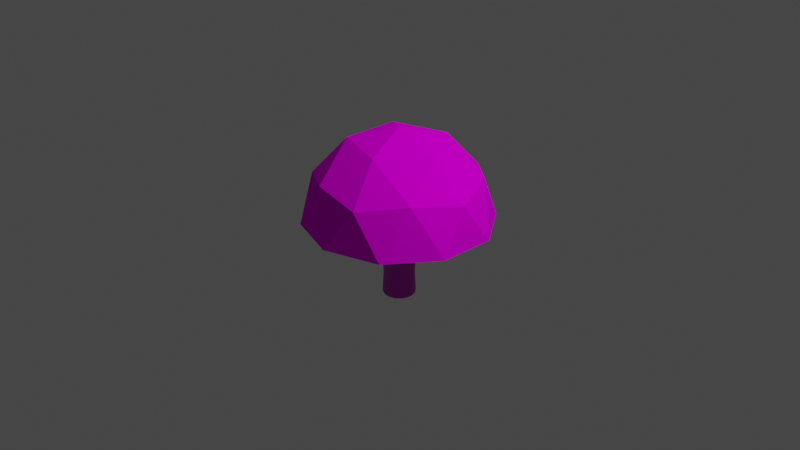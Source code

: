 # Source: mushroom.blend  (saved by Blender 2.93.21; exported with 4.5.12 LTS)
import bpy
from mathutils import Matrix  # noqa: F401  (used for matrix-valued properties, if any)

bpy.ops.wm.read_factory_settings(use_empty=True)
scene = bpy.context.scene
scene.name = 'Scene'

# ---- collections
col_collection = bpy.data.collections.new('Collection'); scene.collection.children.link(col_collection)

# ---- images (referenced by path relative to the original .blend; pixels are not part of the script)
import os
ASSET_DIR = os.environ.get("B2B_ASSET_DIR", "")  # directory of the original .blend (textures are referenced by path, not embedded)
HERE = os.path.dirname(os.path.abspath(__file__))  # packed textures are extracted next to this script under _unpacked/

def load_image(name, relpath, width, height, colorspace="sRGB"):
    """Load a texture the original file referenced (path relative to the .blend, or extracted next to this script)."""
    p = next((c for c in (os.path.join(HERE, relpath), os.path.join(ASSET_DIR, relpath)) if relpath and os.path.exists(c)), "")
    if p:
        img = bpy.data.images.load(p, check_existing=True)
        img.name = name
    else:  # same state as the original file: an image datablock whose file is absent (Cycles renders it pink)
        img = bpy.data.images.new(name, width, height)
        img.source = "FILE"
        img.filepath = "//" + (relpath or name)
    img.colorspace_settings.name = colorspace
    return img
img_icosphereuv_png = load_image('Icosphereuv.png', 'Icosphereuv.png', 1024, 1024, 'sRGB')
img_stemuv_png = load_image('stemuv.png', 'stemuv.png', 1024, 1024, 'sRGB')

# ---- materials (node trees are filled in below, after node groups)
mat_material_002 = bpy.data.materials.new('Material.002')
mat_material_002.use_transparent_shadow = False
mat_material_001 = bpy.data.materials.new('Material.001')
mat_material_001.use_transparent_shadow = False

# ---- material node trees
mat_material_002.use_nodes = True; mat_material_002.node_tree.nodes.clear()
_N = mat_material_002.node_tree.nodes; _L = mat_material_002.node_tree.links
n0 = _N.new('ShaderNodeBsdfPrincipled'); n0.name = 'Principled BSDF'; n0.location = (10, 300)
n0.distribution = 'GGX'
n0.subsurface_method = 'BURLEY'
n0.inputs[2].default_value = 0.7941
n0.inputs[3].default_value = 1.45
n0.inputs[13].default_value = 0.0
n0.inputs[27].default_value = (0.0, 0.0, 0.0, 1.0)
n0.inputs[28].default_value = 1.0
n1 = _N.new('ShaderNodeOutputMaterial'); n1.name = 'Material Output'; n1.location = (300, 300)
n2 = _N.new('ShaderNodeTexImage'); n2.name = 'Image Texture'; n2.location = (-280, 280)
n2.image = img_icosphereuv_png
n3 = _N.new('ShaderNodeNormalMap'); n3.name = 'Normal Map'; n3.location = (-190, -120)
n3.inputs[0].default_value = 0.0
n4 = _N.new('ShaderNodeTexImage'); n4.name = 'Image Texture.001'; n4.location = (-480, -160)
n4.image = img_icosphereuv_png
_L.new(n0.outputs[0], n1.inputs[0])
_L.new(n2.outputs[0], n0.inputs[0])
_L.new(n3.outputs[0], n0.inputs[5])
_L.new(n4.outputs[0], n3.inputs[1])
n1.is_active_output = True
mat_material_001.use_nodes = True; mat_material_001.node_tree.nodes.clear()
_N = mat_material_001.node_tree.nodes; _L = mat_material_001.node_tree.links
n0 = _N.new('ShaderNodeBsdfPrincipled'); n0.name = 'Principled BSDF'; n0.location = (10, 300)
n0.distribution = 'GGX'
n0.subsurface_method = 'BURLEY'
n0.inputs[3].default_value = 1.45
n0.inputs[8].default_value = 1.0
n0.inputs[9].default_value = (0.0, 0.0, 0.0)
n0.inputs[10].default_value = 0.4632
n0.inputs[27].default_value = (0.0, 0.0, 0.0, 1.0)
n0.inputs[28].default_value = 1.0
n1 = _N.new('ShaderNodeOutputMaterial'); n1.name = 'Material Output'; n1.location = (300, 300)
n2 = _N.new('ShaderNodeTexImage'); n2.name = 'Image Texture'; n2.location = (-280, 280)
n2.image = img_stemuv_png
n3 = _N.new('ShaderNodeMix'); n3.name = 'Mix'; n3.location = (-160, 180)
n3.data_type = 'RGBA'
n3.inputs[0].default_value = 0.4632
n3.inputs[7].default_value = (0.0, 0.0, 0.0, 0.0)
_L.new(n0.outputs[0], n1.inputs[0])
_L.new(n2.outputs[0], n3.inputs[6])
_L.new(n3.outputs[2], n0.inputs[0])
n1.is_active_output = True

# ---- world
world_world = bpy.data.worlds.new('World'); scene.world = world_world
world_world.use_nodes = True; world_world.node_tree.nodes.clear()
_N = world_world.node_tree.nodes; _L = world_world.node_tree.links
n0 = _N.new('ShaderNodeOutputWorld'); n0.name = 'World Output'; n0.location = (300, 300)
n1 = _N.new('ShaderNodeBackground'); n1.name = 'Background'; n1.location = (10, 300)
n1.inputs[0].default_value = (0.05088, 0.05088, 0.05088, 1.0)
_L.new(n1.outputs[0], n0.inputs[0])
n0.is_active_output = True
world_world.color = (0.05088, 0.05088, 0.05088)
world_world.use_sun_shadow = False
world_world.sun_shadow_jitter_overblur = 0.0

# ---- cameras
cam_camera = bpy.data.cameras.new('Camera')
cam_camera.clip_end = 100.0
cam_camera.ortho_scale = 7.314

# ---- lights
light_light = bpy.data.lights.new('Light', 'POINT')
light_light.transmission_factor = 0.0
light_light.energy = 1000.0
light_light.shadow_soft_size = 0.1
light_light.shadow_maximum_resolution = 0.006
light_light.use_absolute_resolution = True

# ---- meshes
me_icosphere = bpy.data.meshes.new('Icosphere')
me_icosphere.from_pydata([(0.0, 0.0, -0.2302), (0.7236, -0.5257, 0.2329), (-0.2764, -0.8506, 0.2329), (-0.8944, 0.0, 0.2329), (-0.2764, 0.8506, 0.2329), (0.7236, 0.5257, 0.2329), (0.2764, -0.8506, 0.4472), (-0.7236, -0.5257, 0.4472), (-0.7236, 0.5257, 0.4472), (0.2764, 0.8506, 0.4472), (0.8944, 0.0, 0.4472), (0.0, 0.0, 1.0), (-0.1625, -0.5, -0.07458), (0.4253, -0.309, -0.07458), (0.2629, -0.809, 0.1544), (0.8506, 0.0, 0.1544), (0.4253, 0.309, -0.07458), (-0.5257, 0.0, -0.07458), (-0.6882, -0.5, 0.1544), (-0.1625, 0.5, -0.07458), (-0.6882, 0.5, 0.1544), (0.2629, 0.809, 0.1544), (0.9511, -0.309, 0.0), (0.9511, 0.309, 0.0), (0.0, -1.0, 0.0), (0.5878, -0.809, 0.0), (-0.9511, -0.309, 0.0), (-0.5878, -0.809, 0.0), (-0.5878, 0.809, 0.0), (-0.9511, 0.309, 0.0), (0.5878, 0.809, 0.0), (0.0, 1.0, 0.0), (0.6882, -0.5, 0.5257), (-0.2629, -0.809, 0.5257), (-0.8506, 0.0, 0.5257), (-0.2629, 0.809, 0.5257), (0.6882, 0.5, 0.5257), (0.1625, -0.5, 0.8507), (0.5257, 0.0, 0.8507), (-0.4253, -0.309, 0.8507), (-0.4253, 0.309, 0.8507), (0.1625, 0.5, 0.8507), (0.7033, -0.511, 0.2349), (0.9244, -0.3006, 0.008206), (0.8264, 1.241e-10, 0.1588), (-0.2686, -0.8268, 0.2349), (-0.0002209, -0.9721, 0.008206), (0.2554, -0.786, 0.1588), (-0.8694, 1.658e-10, 0.2349), (-0.9246, -0.3002, 0.008206), (-0.6686, -0.4858, 0.1588), (-0.2686, 0.8268, 0.2349), (-0.5712, 0.7866, 0.008206), (-0.6686, 0.4858, 0.1588), (0.7033, 0.511, 0.2349), (0.5716, 0.7863, 0.008206), (0.2554, 0.786, 0.1588), (0.5716, -0.7863, 0.008206), (-0.5712, -0.7866, 0.008206), (-0.9246, 0.3002, 0.008206), (-0.0002209, 0.9721, 0.008206), (0.9244, 0.3006, 0.008206)], [], [(0, 13, 12), (1, 13, 15), (0, 12, 17), (0, 17, 19), (0, 19, 16), (1, 15, 22), (2, 14, 24), (3, 18, 26), (4, 20, 28), (5, 21, 30), (1, 22, 25), (2, 24, 27), (3, 26, 29), (4, 28, 31), (5, 30, 23), (6, 32, 37), (7, 33, 39), (8, 34, 40), (9, 35, 41), (10, 36, 38), (38, 41, 11), (38, 36, 41), (36, 9, 41), (41, 40, 11), (41, 35, 40), (35, 8, 40), (40, 39, 11), (40, 34, 39), (34, 7, 39), (39, 37, 11), (39, 33, 37), (33, 6, 37), (37, 38, 11), (37, 32, 38), (32, 10, 38), (23, 36, 10), (23, 30, 36), (30, 9, 36), (31, 35, 9), (31, 28, 35), (28, 8, 35), (29, 34, 8), (29, 26, 34), (26, 7, 34), (27, 33, 7), (27, 24, 33), (24, 6, 33), (25, 32, 6), (25, 22, 32), (22, 10, 32), (30, 31, 9), (30, 21, 31), (21, 4, 31), (28, 29, 8), (28, 20, 29), (20, 3, 29), (26, 27, 7), (26, 18, 27), (18, 2, 27), (24, 25, 6), (24, 14, 25), (14, 1, 25), (22, 23, 10), (22, 15, 23), (15, 5, 23), (16, 21, 5), (16, 19, 21), (19, 4, 21), (19, 20, 4), (19, 17, 20), (17, 3, 20), (17, 18, 3), (17, 12, 18), (12, 2, 18), (15, 16, 5), (15, 13, 16), (13, 0, 16), (12, 14, 2), (12, 13, 14), (13, 1, 14), (42, 43, 44), (45, 46, 47), (48, 49, 50), (51, 52, 53), (54, 55, 56), (42, 57, 43), (45, 58, 46), (48, 59, 49), (51, 60, 52), (54, 61, 55), (55, 60, 56), (56, 60, 51), (52, 59, 53), (53, 59, 48), (49, 58, 50), (50, 58, 45), (46, 57, 47), (47, 57, 42), (43, 61, 44), (44, 61, 54), (15, 1, 42, 44), (5, 15, 44, 54), (27, 24, 46, 58), (28, 29, 59, 52), (31, 28, 52, 60), (22, 23, 61, 43), (18, 3, 48, 50), (2, 18, 50, 45), (25, 22, 43, 57), (26, 27, 58, 49), (20, 4, 51, 53), (29, 26, 49, 59), (3, 20, 53, 48), (30, 31, 60, 55), (21, 5, 54, 56), (14, 2, 45, 47), (4, 21, 56, 51), (23, 30, 55, 61), (1, 14, 47, 42), (24, 25, 57, 46)])
_uv = me_icosphere.uv_layers.new(name='UVMap')
_uv.uv.foreach_set('vector', [0.1818, 0.0, 0.2273, 0.07873, 0.1364, 0.07873, 0.2727, 0.1575, 0.3182, 0.07873, 0.3636, 0.1575, 0.9091, 0.0, 0.9545, 0.07873, 0.8636, 0.07873, 0.7273, 0.0, 0.7727, 0.07873, 0.6818, 0.07873, 0.5455, 0.0, 0.5909, 0.07873, 0.5, 0.07873, 0.2727, 0.1575, 0.3636, 0.1575, 0.3182, 0.2362, 0.09091, 0.1575, 0.1818, 0.1575, 0.1364, 0.2362, 0.8182, 0.1575, 0.9091, 0.1575, 0.8636, 0.2362, 0.6364, 0.1575, 0.7273, 0.1575, 0.6818, 0.2362, 0.4545, 0.1575, 0.5455, 0.1575, 0.5, 0.2362, 0.2727, 0.1575, 0.3182, 0.2362, 0.2273, 0.2362, 0.09091, 0.1575, 0.1364, 0.2362, 0.04546, 0.2362, 0.8182, 0.1575, 0.8636, 0.2362, 0.7727, 0.2362, 0.6364, 0.1575, 0.6818, 0.2362, 0.5909, 0.2362, 0.4545, 0.1575, 0.5, 0.2362, 0.4091, 0.2362, 0.1818, 0.3149, 0.2727, 0.3149, 0.2273, 0.3937, 0.0, 0.3149, 0.09091, 0.3149, 0.04546, 0.3937, 0.7273, 0.3149, 0.8182, 0.3149, 0.7727, 0.3937, 0.5455, 0.3149, 0.6364, 0.3149, 0.5909, 0.3937, 0.3636, 0.3149, 0.4545, 0.3149, 0.4091, 0.3937, 0.4091, 0.3937, 0.5, 0.3937, 0.4545, 0.4724, 0.4091, 0.3937, 0.4545, 0.3149, 0.5, 0.3937, 0.4545, 0.3149, 0.5455, 0.3149, 0.5, 0.3937, 0.5909, 0.3937, 0.6818, 0.3937, 0.6364, 0.4724, 0.5909, 0.3937, 0.6364, 0.3149, 0.6818, 0.3937, 0.6364, 0.3149, 0.7273, 0.3149, 0.6818, 0.3937, 0.7727, 0.3937, 0.8636, 0.3937, 0.8182, 0.4724, 0.7727, 0.3937, 0.8182, 0.3149, 0.8636, 0.3937, 0.8182, 0.3149, 0.9091, 0.3149, 0.8636, 0.3937, 0.04546, 0.3937, 0.1364, 0.3937, 0.09091, 0.4724, 0.04546, 0.3937, 0.09091, 0.3149, 0.1364, 0.3937, 0.09091, 0.3149, 0.1818, 0.3149, 0.1364, 0.3937, 0.2273, 0.3937, 0.3182, 0.3937, 0.2727, 0.4724, 0.2273, 0.3937, 0.2727, 0.3149, 0.3182, 0.3937, 0.2727, 0.3149, 0.3636, 0.3149, 0.3182, 0.3937, 0.4091, 0.2362, 0.4545, 0.3149, 0.3636, 0.3149, 0.4091, 0.2362, 0.5, 0.2362, 0.4545, 0.3149, 0.5, 0.2362, 0.5455, 0.3149, 0.4545, 0.3149, 0.5909, 0.2362, 0.6364, 0.3149, 0.5455, 0.3149, 0.5909, 0.2362, 0.6818, 0.2362, 0.6364, 0.3149, 0.6818, 0.2362, 0.7273, 0.3149, 0.6364, 0.3149, 0.7727, 0.2362, 0.8182, 0.3149, 0.7273, 0.3149, 0.7727, 0.2362, 0.8636, 0.2362, 0.8182, 0.3149, 0.8636, 0.2362, 0.9091, 0.3149, 0.8182, 0.3149, 0.04546, 0.2362, 0.09091, 0.3149, 0.0, 0.3149, 0.04546, 0.2362, 0.1364, 0.2362, 0.09091, 0.3149, 0.1364, 0.2362, 0.1818, 0.3149, 0.09091, 0.3149, 0.2273, 0.2362, 0.2727, 0.3149, 0.1818, 0.3149, 0.2273, 0.2362, 0.3182, 0.2362, 0.2727, 0.3149, 0.3182, 0.2362, 0.3636, 0.3149, 0.2727, 0.3149, 0.5, 0.2362, 0.5909, 0.2362, 0.5455, 0.3149, 0.5, 0.2362, 0.5455, 0.1575, 0.5909, 0.2362, 0.5455, 0.1575, 0.6364, 0.1575, 0.5909, 0.2362, 0.6818, 0.2362, 0.7727, 0.2362, 0.7273, 0.3149, 0.6818, 0.2362, 0.7273, 0.1575, 0.7727, 0.2362, 0.7273, 0.1575, 0.8182, 0.1575, 0.7727, 0.2362, 0.8636, 0.2362, 0.9545, 0.2362, 0.9091, 0.3149, 0.8636, 0.2362, 0.9091, 0.1575, 0.9545, 0.2362, 0.9091, 0.1575, 1.0, 0.1575, 0.9545, 0.2362, 0.1364, 0.2362, 0.2273, 0.2362, 0.1818, 0.3149, 0.1364, 0.2362, 0.1818, 0.1575, 0.2273, 0.2362, 0.1818, 0.1575, 0.2727, 0.1575, 0.2273, 0.2362, 0.3182, 0.2362, 0.4091, 0.2362, 0.3636, 0.3149, 0.3182, 0.2362, 0.3636, 0.1575, 0.4091, 0.2362, 0.3636, 0.1575, 0.4545, 0.1575, 0.4091, 0.2362, 0.5, 0.07873, 0.5455, 0.1575, 0.4545, 0.1575, 0.5, 0.07873, 0.5909, 0.07873, 0.5455, 0.1575, 0.5909, 0.07873, 0.6364, 0.1575, 0.5455, 0.1575, 0.6818, 0.07873, 0.7273, 0.1575, 0.6364, 0.1575, 0.6818, 0.07873, 0.7727, 0.07873, 0.7273, 0.1575, 0.7727, 0.07873, 0.8182, 0.1575, 0.7273, 0.1575, 0.8636, 0.07873, 0.9091, 0.1575, 0.8182, 0.1575, 0.8636, 0.07873, 0.9545, 0.07873, 0.9091, 0.1575, 0.9545, 0.07873, 1.0, 0.1575, 0.9091, 0.1575, 0.3636, 0.1575, 0.4091, 0.07873, 0.4545, 0.1575, 0.3636, 0.1575, 0.3182, 0.07873, 0.4091, 0.07873, 0.3182, 0.07873, 0.3636, 0.0, 0.4091, 0.07873, 0.1364, 0.07873, 0.1818, 0.1575, 0.09091, 0.1575, 0.1364, 0.07873, 0.2273, 0.07873, 0.1818, 0.1575, 0.2273, 0.07873, 0.2727, 0.1575, 0.1818, 0.1575, 0.2727, 0.1575, 0.3182, 0.2362, 0.3636, 0.1575, 0.09091, 0.1575, 0.1364, 0.2362, 0.1818, 0.1575, 0.8182, 0.1575, 0.8636, 0.2362, 0.9091, 0.1575, 0.6364, 0.1575, 0.6818, 0.2362, 0.7273, 0.1575, 0.4545, 0.1575, 0.5, 0.2362, 0.5455, 0.1575, 0.2727, 0.1575, 0.2273, 0.2362, 0.3182, 0.2362, 0.09091, 0.1575, 0.04546, 0.2362, 0.1364, 0.2362, 0.8182, 0.1575, 0.7727, 0.2362, 0.8636, 0.2362, 0.6364, 0.1575, 0.5909, 0.2362, 0.6818, 0.2362, 0.4545, 0.1575, 0.4091, 0.2362, 0.5, 0.2362, 0.5, 0.2362, 0.5909, 0.2362, 0.5455, 0.1575, 0.5455, 0.1575, 0.5909, 0.2362, 0.6364, 0.1575, 0.6818, 0.2362, 0.7727, 0.2362, 0.7273, 0.1575, 0.7273, 0.1575, 0.7727, 0.2362, 0.8182, 0.1575, 0.8636, 0.2362, 0.9545, 0.2362, 0.9091, 0.1575, 0.9091, 0.1575, 0.9545, 0.2362, 1.0, 0.1575, 0.1364, 0.2362, 0.2273, 0.2362, 0.1818, 0.1575, 0.1818, 0.1575, 0.2273, 0.2362, 0.2727, 0.1575, 0.3182, 0.2362, 0.4091, 0.2362, 0.3636, 0.1575, 0.3636, 0.1575, 0.4091, 0.2362, 0.4545, 0.1575, 0.3636, 0.1575, 0.2727, 0.1575, 0.2727, 0.1575, 0.3636, 0.1575, 0.4545, 0.1575, 0.3636, 0.1575, 0.3636, 0.1575, 0.4545, 0.1575, 0.04546, 0.2362, 0.1364, 0.2362, 0.1364, 0.2362, 0.04546, 0.2362, 0.6818, 0.2362, 0.7727, 0.2362, 0.7727, 0.2362, 0.6818, 0.2362, 0.5909, 0.2362, 0.6818, 0.2362, 0.6818, 0.2362, 0.5909, 0.2362, 0.3182, 0.2362, 0.4091, 0.2362, 0.4091, 0.2362, 0.3182, 0.2362, 0.9091, 0.1575, 0.8182, 0.1575, 0.8182, 0.1575, 0.9091, 0.1575, 1.0, 0.1575, 0.9091, 0.1575, 0.9091, 0.1575, 1.0, 0.1575, 0.2273, 0.2362, 0.3182, 0.2362, 0.3182, 0.2362, 0.2273, 0.2362, 0.8636, 0.2362, 0.9545, 0.2362, 0.9545, 0.2362, 0.8636, 0.2362, 0.7273, 0.1575, 0.6364, 0.1575, 0.6364, 0.1575, 0.7273, 0.1575, 0.7727, 0.2362, 0.8636, 0.2362, 0.8636, 0.2362, 0.7727, 0.2362, 0.8182, 0.1575, 0.7273, 0.1575, 0.7273, 0.1575, 0.8182, 0.1575, 0.5, 0.2362, 0.5909, 0.2362, 0.5909, 0.2362, 0.5, 0.2362, 0.5455, 0.1575, 0.4545, 0.1575, 0.4545, 0.1575, 0.5455, 0.1575, 0.1818, 0.1575, 0.09091, 0.1575, 0.09091, 0.1575, 0.1818, 0.1575, 0.6364, 0.1575, 0.5455, 0.1575, 0.5455, 0.1575, 0.6364, 0.1575, 0.4091, 0.2362, 0.5, 0.2362, 0.5, 0.2362, 0.4091, 0.2362, 0.2727, 0.1575, 0.1818, 0.1575, 0.1818, 0.1575, 0.2727, 0.1575, 0.1364, 0.2362, 0.2273, 0.2362, 0.2273, 0.2362, 0.1364, 0.2362])
me_icosphere.materials.append(mat_material_002)
me_icosphere.use_remesh_fix_poles = True
me_icosphere.use_remesh_preserve_attributes = False
me_icosphere.update()
me_cylinder = bpy.data.meshes.new('Cylinder')
me_cylinder.from_pydata([(-1.731e-09, 0.637, -0.8678), (6.027e-09, 1.698, 0.9327), (0.1243, 0.6247, -0.8678), (0.3312, 1.665, 0.9327), (0.2438, 0.5885, -0.8678), (0.6498, 1.569, 0.9327), (0.3539, 0.5296, -0.8678), (0.9433, 1.412, 0.9327), (0.4504, 0.4504, -0.8678), (1.201, 1.201, 0.9327), (0.5296, 0.3539, -0.8678), (1.412, 0.9433, 0.9327), (0.5885, 0.2438, -0.8678), (1.569, 0.6498, 0.9327), (0.6247, 0.1243, -0.8678), (1.665, 0.3312, 0.9327), (0.637, -2.483e-08, -0.8678), (1.698, -7.65e-08, 0.9327), (0.6247, -0.1243, -0.8678), (1.665, -0.3312, 0.9327), (0.5885, -0.2438, -0.8678), (1.569, -0.6498, 0.9327), (0.5296, -0.3539, -0.8678), (1.412, -0.9433, 0.9327), (0.4504, -0.4504, -0.8678), (1.201, -1.201, 0.9327), (0.3539, -0.5296, -0.8678), (0.9433, -1.412, 0.9327), (0.2438, -0.5885, -0.8678), (0.6498, -1.569, 0.9327), (0.1243, -0.6247, -0.8678), (0.3312, -1.665, 0.9327), (-5.742e-08, -0.637, -0.8678), (-1.424e-07, -1.698, 0.9327), (-0.1243, -0.6247, -0.8678), (-0.3312, -1.665, 0.9327), (-0.2438, -0.5885, -0.8678), (-0.6498, -1.569, 0.9327), (-0.3539, -0.5296, -0.8678), (-0.9433, -1.412, 0.9327), (-0.4504, -0.4504, -0.8678), (-1.201, -1.201, 0.9327), (-0.5296, -0.3539, -0.8678), (-1.412, -0.9433, 0.9327), (-0.5885, -0.2438, -0.8678), (-1.569, -0.6498, 0.9327), (-0.6247, -0.1243, -0.8678), (-1.665, -0.3312, 0.9327), (-0.637, 1.061e-08, -0.8678), (-1.698, 1.796e-08, 0.9327), (-0.6247, 0.1243, -0.8678), (-1.665, 0.3312, 0.9327), (-0.5885, 0.2438, -0.8678), (-1.569, 0.6498, 0.9327), (-0.5296, 0.3539, -0.8678), (-1.412, 0.9433, 0.9327), (-0.4504, 0.4504, -0.8678), (-1.201, 1.201, 0.9327), (-0.3539, 0.5296, -0.8678), (-0.9433, 1.412, 0.9327), (-0.2438, 0.5885, -0.8678), (-0.6498, 1.569, 0.9327), (-0.1243, 0.6247, -0.8678), (-0.3312, 1.665, 0.9327), (-1.505e-09, 0.5759, -0.3365), (0.1124, 0.5649, -0.3365), (0.2204, 0.5321, -0.3365), (0.32, 0.4789, -0.3365), (0.4073, 0.4073, -0.3365), (0.4789, 0.32, -0.3365), (0.5321, 0.2204, -0.3365), (0.5649, 0.1124, -0.3365), (0.5759, -2.15e-08, -0.3365), (0.5649, -0.1124, -0.3365), (0.5321, -0.2204, -0.3365), (0.4789, -0.32, -0.3365), (0.4073, -0.4073, -0.3365), (0.32, -0.4789, -0.3365), (0.2204, -0.5321, -0.3365), (0.1124, -0.5649, -0.3365), (-5.186e-08, -0.5759, -0.3365), (-0.1124, -0.5649, -0.3365), (-0.2204, -0.5321, -0.3365), (-0.32, -0.4789, -0.3365), (-0.4073, -0.4073, -0.3365), (-0.4789, -0.32, -0.3365), (-0.5321, -0.2204, -0.3365), (-0.5649, -0.1124, -0.3365), (-0.5759, 1.054e-08, -0.3365), (-0.5649, 0.1124, -0.3365), (-0.5321, 0.2204, -0.3365), (-0.4789, 0.32, -0.3365), (-0.4073, 0.4073, -0.3365), (-0.32, 0.4789, -0.3365), (-0.2204, 0.5321, -0.3365), (-0.1124, 0.5649, -0.3365), (5.392e-10, 0.6927, 0.5297), (0.1351, 0.6794, 0.5297), (0.2651, 0.64, 0.5297), (0.3848, 0.576, 0.5297), (0.4898, 0.4898, 0.5297), (0.576, 0.3848, 0.5297), (0.64, 0.2651, 0.5297), (0.6794, 0.1351, 0.5297), (0.6927, -2.916e-08, 0.5297), (0.6794, -0.1351, 0.5297), (0.64, -0.2651, 0.5297), (0.576, -0.3848, 0.5297), (0.4898, -0.4898, 0.5297), (0.3848, -0.576, 0.5297), (0.2651, -0.64, 0.5297), (0.1351, -0.6794, 0.5297), (-6.002e-08, -0.6927, 0.5297), (-0.1351, -0.6794, 0.5297), (-0.2651, -0.64, 0.5297), (-0.3848, -0.576, 0.5297), (-0.4898, -0.4898, 0.5297), (-0.576, -0.3848, 0.5297), (-0.64, -0.2651, 0.5297), (-0.6794, -0.1351, 0.5297), (-0.6927, 9.375e-09, 0.5297), (-0.6794, 0.1351, 0.5297), (-0.64, 0.2651, 0.5297), (-0.576, 0.3848, 0.5297), (-0.4898, 0.4898, 0.5297), (-0.3848, 0.576, 0.5297), (-0.2651, 0.64, 0.5297), (-0.1351, 0.6794, 0.5297)], [], [(96, 1, 3, 97), (97, 3, 5, 98), (98, 5, 7, 99), (99, 7, 9, 100), (100, 9, 11, 101), (101, 11, 13, 102), (102, 13, 15, 103), (103, 15, 17, 104), (104, 17, 19, 105), (105, 19, 21, 106), (106, 21, 23, 107), (107, 23, 25, 108), (108, 25, 27, 109), (109, 27, 29, 110), (110, 29, 31, 111), (111, 31, 33, 112), (112, 33, 35, 113), (113, 35, 37, 114), (114, 37, 39, 115), (115, 39, 41, 116), (116, 41, 43, 117), (117, 43, 45, 118), (118, 45, 47, 119), (119, 47, 49, 120), (120, 49, 51, 121), (121, 51, 53, 122), (122, 53, 55, 123), (123, 55, 57, 124), (124, 57, 59, 125), (125, 59, 61, 126), (3, 1, 63, 61, 59, 57, 55, 53, 51, 49, 47, 45, 43, 41, 39, 37, 35, 33, 31, 29, 27, 25, 23, 21, 19, 17, 15, 13, 11, 9, 7, 5), (126, 61, 63, 127), (127, 63, 1, 96), (0, 2, 4, 6, 8, 10, 12, 14, 16, 18, 20, 22, 24, 26, 28, 30, 32, 34, 36, 38, 40, 42, 44, 46, 48, 50, 52, 54, 56, 58, 60, 62), (62, 95, 64, 0), (60, 94, 95, 62), (58, 93, 94, 60), (56, 92, 93, 58), (54, 91, 92, 56), (52, 90, 91, 54), (50, 89, 90, 52), (48, 88, 89, 50), (46, 87, 88, 48), (44, 86, 87, 46), (42, 85, 86, 44), (40, 84, 85, 42), (38, 83, 84, 40), (36, 82, 83, 38), (34, 81, 82, 36), (32, 80, 81, 34), (30, 79, 80, 32), (28, 78, 79, 30), (26, 77, 78, 28), (24, 76, 77, 26), (22, 75, 76, 24), (20, 74, 75, 22), (18, 73, 74, 20), (16, 72, 73, 18), (14, 71, 72, 16), (12, 70, 71, 14), (10, 69, 70, 12), (8, 68, 69, 10), (6, 67, 68, 8), (4, 66, 67, 6), (2, 65, 66, 4), (0, 64, 65, 2), (95, 127, 96, 64), (94, 126, 127, 95), (93, 125, 126, 94), (92, 124, 125, 93), (91, 123, 124, 92), (90, 122, 123, 91), (89, 121, 122, 90), (88, 120, 121, 89), (87, 119, 120, 88), (86, 118, 119, 87), (85, 117, 118, 86), (84, 116, 117, 85), (83, 115, 116, 84), (82, 114, 115, 83), (81, 113, 114, 82), (80, 112, 113, 81), (79, 111, 112, 80), (78, 110, 111, 79), (77, 109, 110, 78), (76, 108, 109, 77), (75, 107, 108, 76), (74, 106, 107, 75), (73, 105, 106, 74), (72, 104, 105, 73), (71, 103, 104, 72), (70, 102, 103, 71), (69, 101, 102, 70), (68, 100, 101, 69), (67, 99, 100, 68), (66, 98, 99, 67), (65, 97, 98, 66), (64, 96, 97, 65)])
_uv = me_cylinder.uv_layers.new(name='UVMap')
_uv.uv.foreach_set('vector', [0.1117, 0.208, 0.01869, 0.1927, 0.02465, 0.1601, 0.1171, 0.1775, 0.1171, 0.1775, 0.02465, 0.1601, 0.0313, 0.1278, 0.1231, 0.1471, 0.1231, 0.1471, 0.0313, 0.1278, 0.03865, 0.09558, 0.1297, 0.117, 0.1297, 0.117, 0.03865, 0.09558, 0.04673, 0.06359, 0.1369, 0.08706, 0.1369, 0.08706, 0.04673, 0.06359, 0.05555, 0.03184, 0.1446, 0.05748, 0.1446, 0.05748, 0.05555, 0.03184, 0.06521, 0.0001278, 0.1529, 0.02812, 0.1821, 0.9683, 0.1039, 0.9999, 0.09296, 0.9717, 0.1727, 0.942, 0.1727, 0.942, 0.09296, 0.9717, 0.0827, 0.9432, 0.1638, 0.9153, 0.1638, 0.9153, 0.0827, 0.9432, 0.07307, 0.9143, 0.1554, 0.8882, 0.1554, 0.8882, 0.07307, 0.9143, 0.06407, 0.8852, 0.1475, 0.8608, 0.1475, 0.8608, 0.06407, 0.8852, 0.05567, 0.8557, 0.1401, 0.8331, 0.1401, 0.8331, 0.05567, 0.8557, 0.04786, 0.826, 0.1332, 0.8051, 0.1332, 0.8051, 0.04786, 0.826, 0.04065, 0.796, 0.1268, 0.7768, 0.1268, 0.7768, 0.04065, 0.796, 0.03402, 0.7659, 0.1209, 0.7483, 0.1209, 0.7483, 0.03402, 0.7659, 0.02797, 0.7354, 0.1156, 0.7196, 0.1156, 0.7196, 0.02797, 0.7354, 0.02251, 0.7048, 0.1108, 0.6907, 0.1108, 0.6907, 0.02251, 0.7048, 0.01763, 0.674, 0.1065, 0.6616, 0.1065, 0.6616, 0.01763, 0.674, 0.01334, 0.6429, 0.1028, 0.6323, 0.1028, 0.6323, 0.01334, 0.6429, 0.009643, 0.6117, 0.09965, 0.6028, 0.09965, 0.6028, 0.009643, 0.6117, 0.00654, 0.5803, 0.09706, 0.5732, 0.09706, 0.5732, 0.00654, 0.5803, 0.004036, 0.5487, 0.09503, 0.5434, 0.09503, 0.5434, 0.004036, 0.5487, 0.002138, 0.517, 0.09358, 0.5134, 0.09358, 0.5134, 0.002138, 0.517, 0.0008491, 0.4851, 0.0927, 0.4833, 0.0927, 0.4833, 0.0008491, 0.4851, 0.0001769, 0.453, 0.09241, 0.4531, 0.09241, 0.4531, 0.0001769, 0.453, 0.0001278, 0.4208, 0.0927, 0.4228, 0.0927, 0.4228, 0.0001278, 0.4208, 0.0007093, 0.3885, 0.09357, 0.3923, 0.09357, 0.3923, 0.0007093, 0.3885, 0.00193, 0.356, 0.09503, 0.3617, 0.09503, 0.3617, 0.00193, 0.356, 0.003799, 0.3235, 0.09709, 0.3311, 0.09709, 0.3311, 0.003799, 0.3235, 0.006328, 0.2908, 0.09973, 0.3003, 0.09973, 0.3003, 0.006328, 0.2908, 0.009529, 0.2581, 0.103, 0.2695, 0.694, 0.01871, 0.7208, 0.03658, 0.7435, 0.05933, 0.7614, 0.08607, 0.7737, 0.1158, 0.78, 0.1473, 0.78, 0.1795, 0.7737, 0.2111, 0.7614, 0.2408, 0.7435, 0.2675, 0.7208, 0.2903, 0.694, 0.3081, 0.6643, 0.3204, 0.6328, 0.3267, 0.6006, 0.3267, 0.5691, 0.3204, 0.5393, 0.3081, 0.5126, 0.2903, 0.4898, 0.2675, 0.472, 0.2408, 0.4597, 0.2111, 0.4534, 0.1795, 0.4534, 0.1473, 0.4597, 0.1158, 0.472, 0.08607, 0.4898, 0.05933, 0.5126, 0.03658, 0.5393, 0.01871, 0.5691, 0.006403, 0.6006, 0.0001278, 0.6328, 0.0001279, 0.6643, 0.006403, 0.103, 0.2695, 0.009529, 0.2581, 0.01342, 0.2253, 0.1068, 0.2387, 0.1068, 0.2387, 0.01342, 0.2253, 0.01869, 0.1927, 0.1117, 0.208, 0.552, 0.6001, 0.5267, 0.5896, 0.5039, 0.5744, 0.4845, 0.555, 0.4692, 0.5322, 0.4587, 0.5068, 0.4534, 0.4799, 0.4534, 0.4525, 0.4587, 0.4256, 0.4692, 0.4003, 0.4845, 0.3774, 0.5039, 0.3581, 0.5267, 0.3428, 0.552, 0.3323, 0.5789, 0.327, 0.6063, 0.327, 0.6332, 0.3323, 0.6586, 0.3428, 0.6814, 0.3581, 0.7008, 0.3774, 0.716, 0.4003, 0.7265, 0.4256, 0.7319, 0.4525, 0.7319, 0.4799, 0.7265, 0.5068, 0.716, 0.5322, 0.7008, 0.555, 0.6814, 0.5744, 0.6586, 0.5896, 0.6332, 0.6001, 0.6063, 0.6054, 0.5789, 0.6054, 0.4256, 0.2836, 0.3074, 0.2676, 0.3114, 0.2411, 0.4294, 0.2578, 0.4213, 0.3092, 0.3037, 0.2941, 0.3074, 0.2676, 0.4256, 0.2836, 0.4173, 0.3345, 0.3004, 0.3207, 0.3037, 0.2941, 0.4213, 0.3092, 0.4138, 0.3595, 0.2976, 0.3474, 0.3004, 0.3207, 0.4173, 0.3345, 0.4106, 0.3843, 0.2951, 0.3739, 0.2976, 0.3474, 0.4138, 0.3595, 0.408, 0.4089, 0.2931, 0.4005, 0.2951, 0.3739, 0.4106, 0.3843, 0.4058, 0.4333, 0.2916, 0.427, 0.2931, 0.4005, 0.408, 0.4089, 0.4041, 0.4575, 0.2906, 0.4533, 0.2916, 0.427, 0.4058, 0.4333, 0.403, 0.4816, 0.2901, 0.4796, 0.2906, 0.4533, 0.4041, 0.4575, 0.4024, 0.5055, 0.2901, 0.5058, 0.2901, 0.4796, 0.403, 0.4816, 0.4023, 0.5293, 0.2906, 0.5319, 0.2901, 0.5058, 0.4024, 0.5055, 0.4028, 0.553, 0.2916, 0.5578, 0.2906, 0.5319, 0.4023, 0.5293, 0.4038, 0.5766, 0.2931, 0.5836, 0.2916, 0.5578, 0.4028, 0.553, 0.4054, 0.6001, 0.2951, 0.6093, 0.2931, 0.5836, 0.4038, 0.5766, 0.4074, 0.6235, 0.2976, 0.6349, 0.2951, 0.6093, 0.4054, 0.6001, 0.41, 0.6469, 0.3005, 0.6603, 0.2976, 0.6349, 0.4074, 0.6235, 0.413, 0.6702, 0.3039, 0.6855, 0.3005, 0.6603, 0.41, 0.6469, 0.4164, 0.6935, 0.3078, 0.7105, 0.3039, 0.6855, 0.413, 0.6702, 0.4203, 0.7169, 0.312, 0.7354, 0.3078, 0.7105, 0.4164, 0.6935, 0.4245, 0.7402, 0.3166, 0.76, 0.312, 0.7354, 0.4203, 0.7169, 0.4291, 0.7636, 0.3216, 0.7844, 0.3166, 0.76, 0.4245, 0.7402, 0.4338, 0.7871, 0.3268, 0.8085, 0.3216, 0.7844, 0.4291, 0.7636, 0.4388, 0.8106, 0.3324, 0.8322, 0.3268, 0.8085, 0.4338, 0.7871, 0.4437, 0.8342, 0.3381, 0.8555, 0.3324, 0.8322, 0.4388, 0.8106, 0.4486, 0.858, 0.3441, 0.8783, 0.3381, 0.8555, 0.4437, 0.8342, 0.4531, 0.882, 0.3502, 0.9004, 0.3441, 0.8783, 0.4486, 0.858, 0.4496, 0.1283, 0.336, 0.1126, 0.3414, 0.08828, 0.4531, 0.1024, 0.4457, 0.1543, 0.3305, 0.1375, 0.336, 0.1126, 0.4496, 0.1283, 0.4416, 0.1802, 0.3254, 0.1629, 0.3305, 0.1375, 0.4457, 0.1543, 0.4374, 0.2061, 0.3204, 0.1887, 0.3254, 0.1629, 0.4416, 0.1802, 0.4333, 0.232, 0.3158, 0.2148, 0.3204, 0.1887, 0.4374, 0.2061, 0.4294, 0.2578, 0.3114, 0.2411, 0.3158, 0.2148, 0.4333, 0.232, 0.3074, 0.2676, 0.1068, 0.2387, 0.1117, 0.208, 0.3114, 0.2411, 0.3037, 0.2941, 0.103, 0.2695, 0.1068, 0.2387, 0.3074, 0.2676, 0.3004, 0.3207, 0.09973, 0.3003, 0.103, 0.2695, 0.3037, 0.2941, 0.2976, 0.3474, 0.09709, 0.3311, 0.09973, 0.3003, 0.3004, 0.3207, 0.2951, 0.3739, 0.09503, 0.3617, 0.09709, 0.3311, 0.2976, 0.3474, 0.2931, 0.4005, 0.09357, 0.3923, 0.09503, 0.3617, 0.2951, 0.3739, 0.2916, 0.427, 0.0927, 0.4228, 0.09357, 0.3923, 0.2931, 0.4005, 0.2906, 0.4533, 0.09241, 0.4531, 0.0927, 0.4228, 0.2916, 0.427, 0.2901, 0.4796, 0.0927, 0.4833, 0.09241, 0.4531, 0.2906, 0.4533, 0.2901, 0.5058, 0.09358, 0.5134, 0.0927, 0.4833, 0.2901, 0.4796, 0.2906, 0.5319, 0.09503, 0.5434, 0.09358, 0.5134, 0.2901, 0.5058, 0.2916, 0.5578, 0.09706, 0.5732, 0.09503, 0.5434, 0.2906, 0.5319, 0.2931, 0.5836, 0.09965, 0.6028, 0.09706, 0.5732, 0.2916, 0.5578, 0.2951, 0.6093, 0.1028, 0.6323, 0.09965, 0.6028, 0.2931, 0.5836, 0.2976, 0.6349, 0.1065, 0.6616, 0.1028, 0.6323, 0.2951, 0.6093, 0.3005, 0.6603, 0.1108, 0.6907, 0.1065, 0.6616, 0.2976, 0.6349, 0.3039, 0.6855, 0.1156, 0.7196, 0.1108, 0.6907, 0.3005, 0.6603, 0.3078, 0.7105, 0.1209, 0.7483, 0.1156, 0.7196, 0.3039, 0.6855, 0.312, 0.7354, 0.1268, 0.7768, 0.1209, 0.7483, 0.3078, 0.7105, 0.3166, 0.76, 0.1332, 0.8051, 0.1268, 0.7768, 0.312, 0.7354, 0.3216, 0.7844, 0.1401, 0.8331, 0.1332, 0.8051, 0.3166, 0.76, 0.3268, 0.8085, 0.1475, 0.8608, 0.1401, 0.8331, 0.3216, 0.7844, 0.3324, 0.8322, 0.1554, 0.8882, 0.1475, 0.8608, 0.3268, 0.8085, 0.3381, 0.8555, 0.1638, 0.9153, 0.1554, 0.8882, 0.3324, 0.8322, 0.3441, 0.8783, 0.1727, 0.942, 0.1638, 0.9153, 0.3381, 0.8555, 0.3502, 0.9004, 0.1821, 0.9683, 0.1727, 0.942, 0.3441, 0.8783, 0.336, 0.1126, 0.1446, 0.05748, 0.1529, 0.02812, 0.3414, 0.08828, 0.3305, 0.1375, 0.1369, 0.08706, 0.1446, 0.05748, 0.336, 0.1126, 0.3254, 0.1629, 0.1297, 0.117, 0.1369, 0.08706, 0.3305, 0.1375, 0.3204, 0.1887, 0.1231, 0.1471, 0.1297, 0.117, 0.3254, 0.1629, 0.3158, 0.2148, 0.1171, 0.1775, 0.1231, 0.1471, 0.3204, 0.1887, 0.3114, 0.2411, 0.1117, 0.208, 0.1171, 0.1775, 0.3158, 0.2148])
me_cylinder.materials.append(mat_material_001)
me_cylinder.use_remesh_fix_poles = True
me_cylinder.use_remesh_preserve_attributes = False
me_cylinder.update()

# ---- objects
ob_light = bpy.data.objects.new('Light', light_light)
ob_camera = bpy.data.objects.new('Camera', cam_camera)
ob_icosphere = bpy.data.objects.new('Icosphere', me_icosphere)
ob_cylinder = bpy.data.objects.new('Cylinder', me_cylinder)

# ---- transforms, parenting, visibility, modifiers, constraints
ob_light.location = (4.076, 1.005, 5.904)
ob_light.rotation_euler = (0.6503, 0.05522, 1.866)
ob_light.lock_rotations_4d = False
ob_light.empty_display_type = 'ARROWS'
ob_light.color = (0.0, 0.0, 0.0, 0.0)
ob_light.lineart.crease_threshold = 0.0
ob_camera.location = (7.359, -6.926, 4.958)
ob_camera.rotation_euler = (1.109, 0.0, 0.8149)
ob_camera.lock_rotations_4d = False
ob_camera.empty_display_type = 'ARROWS'
ob_camera.color = (0.0, 0.0, 0.0, 0.0)
ob_camera.display_type = 'WIRE'
ob_camera.lineart.crease_threshold = 0.0
ob_icosphere.location = (0.0, 0.0, 0.0)
ob_cylinder.location = (0.0, 0.0, -0.4453)
ob_cylinder.scale = (0.2808, 0.2808, 0.4708)
_m = ob_cylinder.modifiers.new('Bevel', 'BEVEL')
_m.width = 0.06
_m.width_pct = 0.06
_m = ob_cylinder.modifiers.new('Remesh', 'REMESH')
_m.octree_depth = 2

# ---- collection membership
col_collection.objects.link(ob_light)
col_collection.objects.link(ob_camera)
col_collection.objects.link(ob_icosphere)
col_collection.objects.link(ob_cylinder)

# ---- scene / render settings (as saved in the file)
scene.camera = ob_camera
scene.frame_start = 1; scene.frame_end = 250; scene.frame_set(60)
scene.render.engine = 'BLENDER_EEVEE_NEXT'
scene.cycles.use_denoising = False
scene.cycles.samples = 128
scene.cycles.sampling_pattern = 'TABULATED_SOBOL'
scene.cycles.use_adaptive_sampling = False
scene.cycles.use_light_tree = False
scene.view_settings.view_transform = 'Filmic'
bpy.context.view_layer.update()
